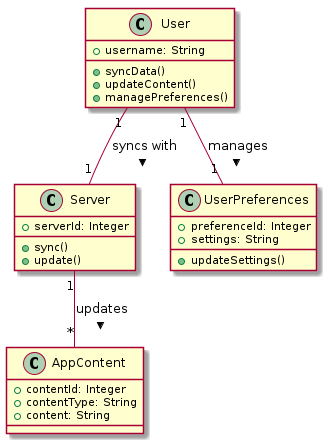

The diagram above was rendered by PlantUML. Its source (embedded in the PNG):
@startuml
class User {
   +username: String
   +syncData()
   +updateContent()
   +managePreferences()
}

class Server {
   +serverId: Integer
   +sync()
   +update()
}

class UserPreferences {
   +preferenceId: Integer
   +settings: String
   +updateSettings()
}

class AppContent {
   +contentId: Integer
   +contentType: String
   +content: String
}

User "1" -- "1" Server : syncs with >
User "1" -- "1" UserPreferences : manages >
Server "1" -- "*" AppContent : updates >
@enduml